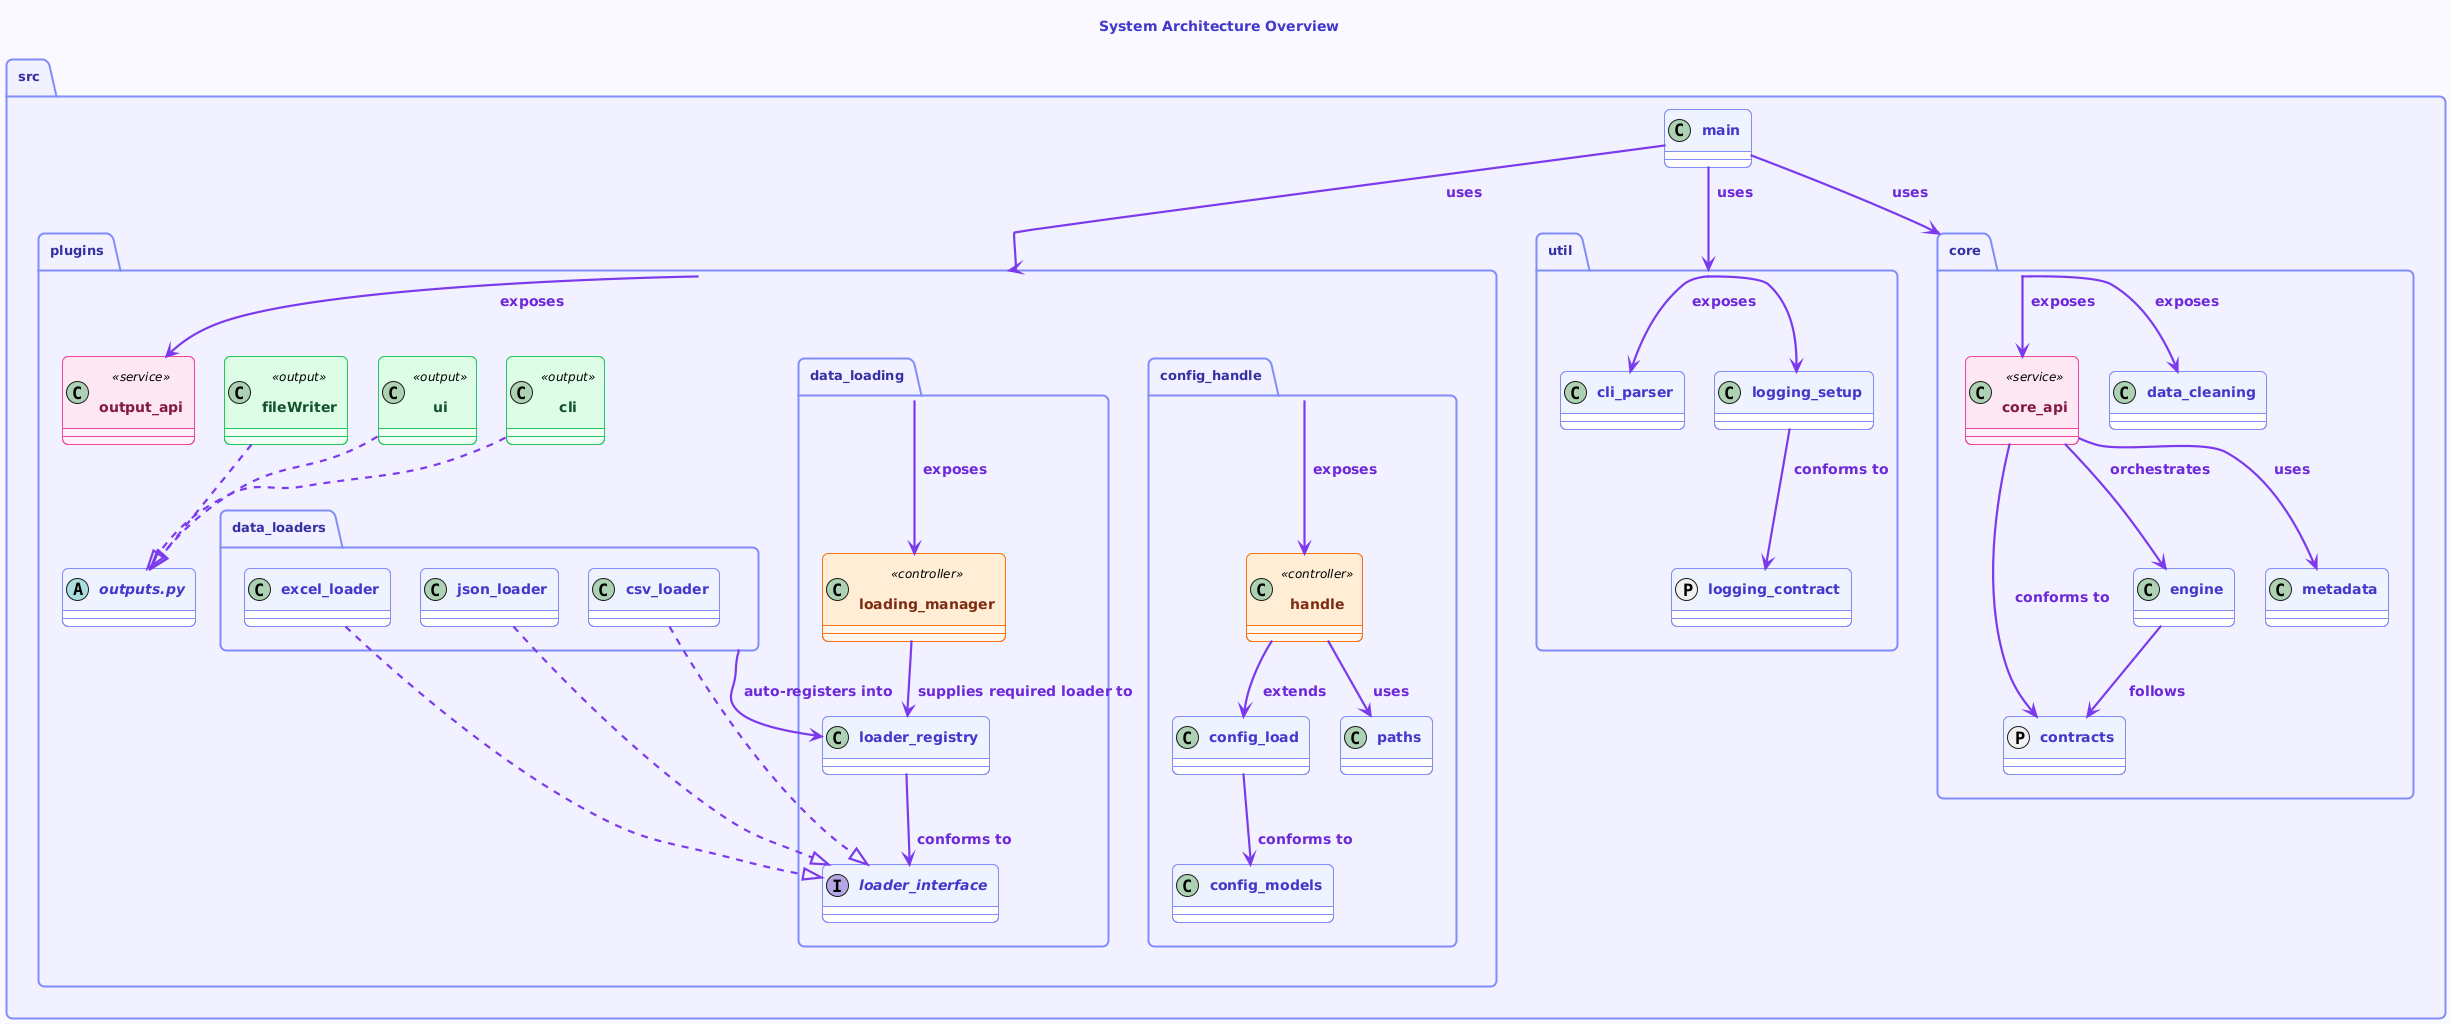

The diagram above was rendered by PlantUML. Its source (embedded in the PNG):
@startuml
' ============================================================
' SKIN & THEME
' ============================================================
skinparam backgroundColor #F8F9FF
skinparam roundcorner 12
skinparam shadowing false
skinparam nodesep 30
skinparam ranksep 10
skinparam padding 8
skinparam defaultFontName "Fira Code"

skinparam package {
    BackgroundColor #F0F1FF
    BorderColor     #818CF8
    FontColor       #3730A3
    FontSize        13
    FontStyle       bold
    BorderThickness 2
    Padding         20
}

skinparam class {
    BackgroundColor       #FFFFFF
    BorderColor           #818CF8
    FontColor             #1E1B4B
    BorderThickness       1
    HeaderBackgroundColor #EEF2FF
    AttributeFontColor    #4338CA
    FontSize        14
    FontStyle bold
}

skinparam class<<service>> {
    BackgroundColor       #FFF0F9
    BorderColor           #EC4899
    FontColor             #831843
    HeaderBackgroundColor #FCE7F3
}

skinparam class<<controller>> {
    BackgroundColor       #FFF7ED
    BorderColor           #F97316
    FontColor             #7C2D12
    HeaderBackgroundColor #FFEDD5
}

skinparam class<<output>> {
    BackgroundColor       #F0FDF4
    BorderColor           #22C55E
    FontColor             #14532D
    HeaderBackgroundColor #DCFCE7
}

skinparam interface {
    BackgroundColor #FFFBEB
    BorderColor     #F59E0B
    FontColor       #78350F
}

skinparam protocol {
    BackgroundColor #EFF6FF
    BorderColor     #3B82F6
    FontColor       #1E3A8A
}

skinparam arrow {
    Color     #7C3AED
    FontColor #6D28D9
    FontSize  14
    Thickness 2.2
    FontStyle bold
}

skinparam note {
    BackgroundColor #FFFBEB
    BorderColor     #F59E0B
    FontColor       #78350F
    FontSize        12
}

' ============================================================
' TITLE
' ============================================================

title <color:#4338CA><b>System Architecture Overview</b></color>

' ============================================================
' PACKAGES
' ============================================================

package "src.plugins" {

    package "data_loading" {
        interface loader_interface
        class loader_registry
        class loading_manager <<controller>>
    }

    package "config_handle" {
        class config_models
        class config_load
        class paths
        class handle <<controller>>
    }

    abstract class OutputSink as "outputs.py"
    class cli        as "cli"       <<output>>
    class ui         as "ui"        <<output>>
    class fileWriter as "fileWriter" <<output>>

    package "data_loaders" {
        class csv_loader
        class excel_loader
        class json_loader
    }

    class output_api <<service>>
    "src.plugins" --> output_api : exposes
}

package "src.util" {
    class cli_parser
    protocol logging_contract
    class logging_setup
}

package "src.core" {
    protocol contracts
    class engine
    class core_api <<service>>
    class metadata
    class data_cleaning
}

' ============================================================
' FLOW 1 — Data Loading 
' ============================================================

loader_registry  -->  loader_interface : conforms to
loading_manager  -->  loader_registry  : supplies required loader to
data_loading     -->  loading_manager  : exposes

' ============================================================
' FLOW 2 — Data Loaders 
' ============================================================

csv_loader   ..|>  loader_interface
excel_loader ..|>  loader_interface
json_loader  ..|>  loader_interface
data_loaders  -->  loader_registry   : auto-registers into

' ============================================================
' FLOW 3 — Config Handle 
' ============================================================

config_load   -->  config_models  : conforms to
handle        -->  paths          : uses
handle        -->  config_load    : extends
config_handle -->  handle         : exposes

' ============================================================
' FLOW 4 — Outputs 
' ============================================================

cli         ..|>  OutputSink
ui          ..|>  OutputSink
fileWriter  ..|>  OutputSink

' ============================================================
' FLOW 5 — Util 
' ============================================================

logging_setup  -->  logging_contract : conforms to
"src.util"     -->  cli_parser       : exposes
"src.util"     -->  logging_setup

' ============================================================
' FLOW 6 — Core  
' ============================================================

engine        -->  contracts    : follows
core_api      -->  contracts    : conforms to
core_api      -->  engine       : orchestrates
core_api      -->  metadata     : uses
"src.core"    -->  core_api     : exposes
"src.core"    -->  data_cleaning: exposes

' ============================================================
' FLOW 7 — src.main 
' ============================================================

"src.main"  -->  "src.plugins"  : uses
"src.main"  -->  "src.util"     : uses
"src.main"  -->  "src.core"     : uses
@enduml